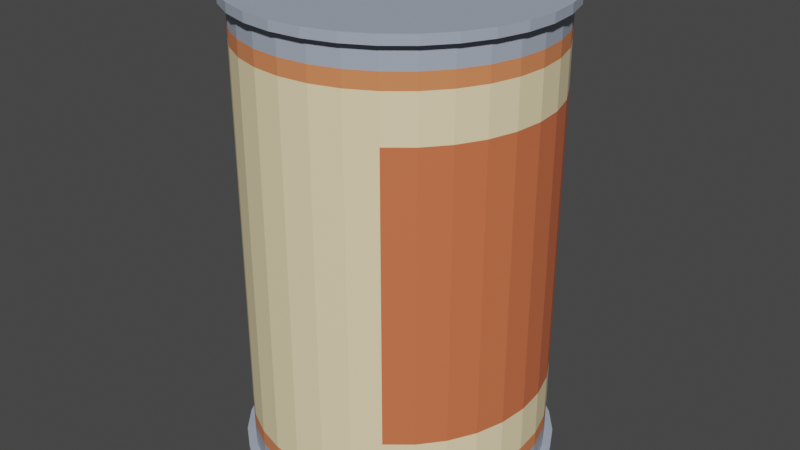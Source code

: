 # Source: Peach.blend  (saved by Blender 2.90.8; exported with 4.5.12 LTS)
import bpy
from mathutils import Matrix  # noqa: F401  (used for matrix-valued properties, if any)

bpy.ops.wm.read_factory_settings(use_empty=True)
scene = bpy.context.scene
scene.name = 'Scene'

# ---- collections
col_collection = bpy.data.collections.new('Collection'); scene.collection.children.link(col_collection)

# ---- materials (node trees are filled in below, after node groups)
mat_tint = bpy.data.materials.new('Tint')
mat_label = bpy.data.materials.new('Label')
mat_additional = bpy.data.materials.new('Additional')
mat_main = bpy.data.materials.new('Main')

# ---- material node trees
mat_tint.use_nodes = True; mat_tint.node_tree.nodes.clear()
_N = mat_tint.node_tree.nodes; _L = mat_tint.node_tree.links
n0 = _N.new('ShaderNodeBsdfPrincipled'); n0.name = 'Principled BSDF'; n0.location = (10, 300)
n0.distribution = 'GGX'
n0.subsurface_method = 'BURLEY'
n0.inputs[0].default_value = (0.3785, 0.4272, 0.5155, 1.0)
n0.inputs[3].default_value = 1.45
n0.inputs[27].default_value = (0.0, 0.0, 0.0, 1.0)
n0.inputs[28].default_value = 1.0
n1 = _N.new('ShaderNodeOutputMaterial'); n1.name = 'Material Output'; n1.location = (300, 300)
_L.new(n0.outputs[0], n1.inputs[0])
n1.is_active_output = True
mat_label.use_nodes = True; mat_label.node_tree.nodes.clear()
_N = mat_label.node_tree.nodes; _L = mat_label.node_tree.links
n0 = _N.new('ShaderNodeBsdfPrincipled'); n0.name = 'Principled BSDF'; n0.location = (10, 300)
n0.distribution = 'GGX'
n0.subsurface_method = 'BURLEY'
n0.inputs[0].default_value = (0.9726, 0.7992, 0.4842, 1.0)
n0.inputs[3].default_value = 1.45
n0.inputs[27].default_value = (0.0, 0.0, 0.0, 1.0)
n0.inputs[28].default_value = 1.0
n1 = _N.new('ShaderNodeOutputMaterial'); n1.name = 'Material Output'; n1.location = (300, 300)
_L.new(n0.outputs[0], n1.inputs[0])
n1.is_active_output = True
mat_additional.use_nodes = True; mat_additional.node_tree.nodes.clear()
_N = mat_additional.node_tree.nodes; _L = mat_additional.node_tree.links
n0 = _N.new('ShaderNodeBsdfPrincipled'); n0.name = 'Principled BSDF'; n0.location = (10, 300)
n0.distribution = 'GGX'
n0.subsurface_method = 'BURLEY'
n0.inputs[0].default_value = (0.7934, 0.2486, 0.09985, 1.0)
n0.inputs[3].default_value = 1.45
n0.inputs[27].default_value = (0.0, 0.0, 0.0, 1.0)
n0.inputs[28].default_value = 1.0
n1 = _N.new('ShaderNodeOutputMaterial'); n1.name = 'Material Output'; n1.location = (300, 300)
_L.new(n0.outputs[0], n1.inputs[0])
n1.is_active_output = True
mat_main.use_nodes = True; mat_main.node_tree.nodes.clear()
_N = mat_main.node_tree.nodes; _L = mat_main.node_tree.links
n0 = _N.new('ShaderNodeBsdfPrincipled'); n0.name = 'Principled BSDF'; n0.location = (10, 300)
n0.distribution = 'GGX'
n0.subsurface_method = 'BURLEY'
n0.inputs[0].default_value = (0.7004, 0.165, 0.06721, 1.0)
n0.inputs[3].default_value = 1.45
n0.inputs[27].default_value = (0.0, 0.0, 0.0, 1.0)
n0.inputs[28].default_value = 1.0
n1 = _N.new('ShaderNodeOutputMaterial'); n1.name = 'Material Output'; n1.location = (300, 300)
_L.new(n0.outputs[0], n1.inputs[0])
n1.is_active_output = True

# ---- world
world_world = bpy.data.worlds.new('World'); scene.world = world_world
world_world.use_nodes = True; world_world.node_tree.nodes.clear()
_N = world_world.node_tree.nodes; _L = world_world.node_tree.links
n0 = _N.new('ShaderNodeOutputWorld'); n0.name = 'World Output'; n0.location = (300, 300)
n1 = _N.new('ShaderNodeBackground'); n1.name = 'Background'; n1.location = (10, 300)
n1.inputs[0].default_value = (0.05088, 0.05088, 0.05088, 1.0)
_L.new(n1.outputs[0], n0.inputs[0])
n0.is_active_output = True
world_world.color = (0.05088, 0.05088, 0.05088)
world_world.use_sun_shadow = False
world_world.sun_shadow_jitter_overblur = 0.0

# ---- meshes
me_cylinder_001 = bpy.data.meshes.new('Cylinder.001')
me_cylinder_001.from_pydata([(0.0, 1.0, 0.001236), (0.0, 1.0, 0.05418), (0.1951, 0.9808, 0.001236), (0.1951, 0.9808, 0.05418), (0.3827, 0.9239, 0.001236), (0.3827, 0.9239, 0.05418), (0.5556, 0.8315, 0.001236), (0.5556, 0.8315, 0.05418), (0.7071, 0.7071, 0.001236), (0.7071, 0.7071, 0.05418), (0.8315, 0.5556, 0.001236), (0.8315, 0.5556, 0.05418), (0.9239, 0.3827, 0.001236), (0.9239, 0.3827, 0.05418), (0.9808, 0.1951, 0.001236), (0.9808, 0.1951, 0.05418), (1.0, 7.55e-08, 0.001236), (1.0, 7.55e-08, 0.05418), (0.9808, -0.1951, 0.001236), (0.9808, -0.1951, 0.05418), (0.9239, -0.3827, 0.001236), (0.9239, -0.3827, 0.05418), (0.8315, -0.5556, 0.001236), (0.8315, -0.5556, 0.05418), (0.7071, -0.7071, 0.001236), (0.7071, -0.7071, 0.05418), (0.5556, -0.8315, 0.001236), (0.5556, -0.8315, 0.05418), (0.3827, -0.9239, 0.001236), (0.3827, -0.9239, 0.05418), (0.1951, -0.9808, 0.001236), (0.1951, -0.9808, 0.05418), (-3.258e-07, -1.0, 0.001236), (-3.258e-07, -1.0, 0.05418), (-0.1951, -0.9808, 0.001236), (-0.1951, -0.9808, 0.05418), (-0.3827, -0.9239, 0.001236), (-0.3827, -0.9239, 0.05418), (-0.5556, -0.8315, 0.001236), (-0.5556, -0.8315, 0.05418), (-0.7071, -0.7071, 0.001236), (-0.7071, -0.7071, 0.05418), (-0.8315, -0.5556, 0.001236), (-0.8315, -0.5556, 0.05418), (-0.9239, -0.3827, 0.001236), (-0.9239, -0.3827, 0.05418), (-0.9808, -0.1951, 0.001236), (-0.9808, -0.1951, 0.05418), (-1.0, 9.656e-07, 0.001236), (-1.0, 9.656e-07, 0.05418), (-0.9808, 0.1951, 0.001236), (-0.9808, 0.1951, 0.05418), (-0.9239, 0.3827, 0.001236), (-0.9239, 0.3827, 0.05418), (-0.8315, 0.5556, 0.001236), (-0.8315, 0.5556, 0.05418), (-0.7071, 0.7071, 0.001236), (-0.7071, 0.7071, 0.05418), (-0.5556, 0.8315, 0.001236), (-0.5556, 0.8315, 0.05418), (-0.3827, 0.9239, 0.001236), (-0.3827, 0.9239, 0.05418), (-0.1951, 0.9808, 0.001236), (-0.1951, 0.9808, 0.05418), (6.232e-09, 0.9475, 0.05418), (0.1849, 0.9293, 0.05418), (0.3626, 0.8754, 0.05418), (0.5264, 0.7878, 0.05418), (0.67, 0.67, 0.05418), (0.7878, 0.5264, 0.05418), (0.8754, 0.3626, 0.05418), (0.9293, 0.1849, 0.05418), (0.9475, 8.649e-08, 0.05418), (0.9293, -0.1849, 0.05418), (0.8754, -0.3626, 0.05418), (0.7878, -0.5264, 0.05418), (0.67, -0.67, 0.05418), (0.5264, -0.7878, 0.05418), (0.3626, -0.8754, 0.05418), (0.1849, -0.9293, 0.05418), (-3.025e-07, -0.9475, 0.05418), (-0.1849, -0.9293, 0.05418), (-0.3626, -0.8754, 0.05418), (-0.5264, -0.7878, 0.05418), (-0.67, -0.67, 0.05418), (-0.7878, -0.5264, 0.05418), (-0.8754, -0.3626, 0.05418), (-0.9293, -0.1849, 0.05418), (-0.9475, 9.299e-07, 0.05418), (-0.9293, 0.1849, 0.05418), (-0.8754, 0.3626, 0.05418), (-0.7878, 0.5264, 0.05418), (-0.67, 0.67, 0.05418), (-0.5264, 0.7878, 0.05418), (-0.3626, 0.8754, 0.05418), (-0.1849, 0.9293, 0.05418), (2.763e-09, 0.9475, 2.94), (0.1849, 0.9293, 2.94), (0.3626, 0.8754, 2.94), (0.5264, 0.7878, 2.94), (0.67, 0.67, 2.94), (0.7878, 0.5264, 2.94), (0.8754, 0.3626, 2.94), (0.9293, 0.1849, 2.94), (0.9475, 8.649e-08, 2.94), (0.9293, -0.1849, 2.94), (0.8754, -0.3626, 2.94), (0.7878, -0.5264, 2.94), (0.67, -0.67, 2.94), (0.5264, -0.7878, 2.94), (0.3626, -0.8754, 2.94), (0.1849, -0.9293, 2.94), (-3.06e-07, -0.9475, 2.94), (-0.1849, -0.9293, 2.94), (-0.3626, -0.8754, 2.94), (-0.5264, -0.7878, 2.94), (-0.67, -0.67, 2.94), (-0.7878, -0.5264, 2.94), (-0.8754, -0.3626, 2.94), (-0.9293, -0.1849, 2.94), (-0.9475, 9.299e-07, 2.94), (-0.9293, 0.1849, 2.94), (-0.8754, 0.3626, 2.94), (-0.7878, 0.5264, 2.94), (-0.67, 0.67, 2.94), (-0.5264, 0.7878, 2.94), (-0.3626, 0.8754, 2.94), (-0.1849, 0.9293, 2.94), (-2.822e-09, 0.9947, 2.94), (0.194, 0.9755, 2.94), (0.3806, 0.9189, 2.94), (0.5526, 0.827, 2.94), (0.7033, 0.7033, 2.94), (0.827, 0.5526, 2.94), (0.9189, 0.3806, 2.94), (0.9755, 0.194, 2.94), (0.9947, 7.606e-08, 2.94), (0.9755, -0.194, 2.94), (0.9189, -0.3806, 2.94), (0.827, -0.5526, 2.94), (0.7033, -0.7033, 2.94), (0.5526, -0.827, 2.94), (0.3806, -0.9189, 2.94), (0.194, -0.9755, 2.94), (-3.269e-07, -0.9947, 2.94), (-0.194, -0.9755, 2.94), (-0.3806, -0.9189, 2.94), (-0.5526, -0.827, 2.94), (-0.7033, -0.7033, 2.94), (-0.827, -0.5526, 2.94), (-0.9189, -0.3806, 2.94), (-0.9755, -0.194, 2.94), (-0.9947, 9.614e-07, 2.94), (-0.9755, 0.194, 2.94), (-0.9189, 0.3806, 2.94), (-0.827, 0.5526, 2.94), (-0.7033, 0.7033, 2.94), (-0.5526, 0.827, 2.94), (-0.3806, 0.9189, 2.94), (-0.194, 0.9755, 2.94), (-3.599e-08, 0.9123, 2.998), (0.178, 0.8947, 2.998), (0.3491, 0.8428, 2.998), (0.5068, 0.7585, 2.998), (0.6451, 0.6451, 2.998), (0.7585, 0.5068, 2.998), (0.8428, 0.3491, 2.998), (0.8947, 0.178, 2.998), (0.9123, 6.341e-08, 2.998), (0.8947, -0.178, 2.998), (0.8428, -0.3491, 2.998), (0.7585, -0.5068, 2.998), (0.6451, -0.6451, 2.998), (0.5068, -0.7585, 2.998), (0.3491, -0.8428, 2.998), (0.178, -0.8947, 2.998), (-3.024e-07, -0.9123, 2.998), (-0.178, -0.8947, 2.998), (-0.3491, -0.8428, 2.998), (-0.5068, -0.7585, 2.998), (-0.6451, -0.6451, 2.998), (-0.7585, -0.5068, 2.998), (-0.8428, -0.3491, 2.998), (-0.8947, -0.178, 2.998), (-0.9123, 8.852e-07, 2.998), (-0.8947, 0.178, 2.998), (-0.8428, 0.3491, 2.998), (-0.7585, 0.5068, 2.998), (-0.6451, 0.6451, 2.998), (-0.5068, 0.7585, 2.998), (-0.3491, 0.8428, 2.998), (-0.178, 0.8947, 2.998), (0.5264, 0.7878, 0.1979), (0.5264, 0.7878, 0.2989), (0.5264, 0.7878, 2.408), (0.5264, 0.7878, 2.799), (0.67, 0.67, 2.799), (0.67, 0.67, 2.408), (0.67, 0.67, 0.2989), (0.67, 0.67, 0.1979), (-0.3626, 0.8754, 0.1979), (-0.3626, 0.8754, 0.2989), (-0.3626, 0.8754, 2.408), (-0.3626, 0.8754, 2.799), (-0.1849, 0.9293, 2.799), (-0.1849, 0.9293, 2.408), (-0.1849, 0.9293, 0.2989), (-0.1849, 0.9293, 0.1979), (-0.1849, -0.9293, 0.1979), (-0.1849, -0.9293, 0.2989), (-0.1849, -0.9293, 2.408), (-0.1849, -0.9293, 2.799), (-0.3626, -0.8754, 2.799), (-0.3626, -0.8754, 2.408), (-0.3626, -0.8754, 0.2989), (-0.3626, -0.8754, 0.1979), (0.7878, 0.5264, 2.799), (0.7878, 0.5264, 2.408), (0.7878, 0.5264, 0.2989), (0.7878, 0.5264, 0.1979), (3.457e-09, 0.9475, 2.799), (4.151e-09, 0.9475, 2.408), (4.844e-09, 0.9475, 0.2989), (5.538e-09, 0.9475, 0.1979), (-0.5264, -0.7878, 2.799), (-0.5264, -0.7878, 2.408), (-0.5264, -0.7878, 0.2989), (-0.5264, -0.7878, 0.1979), (0.8754, 0.3626, 2.799), (0.8754, 0.3626, 2.408), (0.8754, 0.3626, 0.2989), (0.8754, 0.3626, 0.1979), (-0.67, -0.67, 2.799), (-0.67, -0.67, 2.408), (-0.67, -0.67, 0.2989), (-0.67, -0.67, 0.1979), (0.9293, 0.1849, 2.799), (0.9293, 0.1849, 2.408), (0.9293, 0.1849, 0.2989), (0.9293, 0.1849, 0.1979), (-0.7878, -0.5264, 2.799), (-0.7878, -0.5264, 2.408), (-0.7878, -0.5264, 0.2989), (-0.7878, -0.5264, 0.1979), (0.9475, 8.649e-08, 2.799), (0.9475, 8.649e-08, 2.408), (0.9475, 8.649e-08, 0.2989), (0.9475, 8.649e-08, 0.1979), (-0.8754, -0.3626, 2.799), (-0.8754, -0.3626, 2.408), (-0.8754, -0.3626, 0.2989), (-0.8754, -0.3626, 0.1979), (0.9293, -0.1849, 2.799), (0.9293, -0.1849, 2.408), (0.9293, -0.1849, 0.2989), (0.9293, -0.1849, 0.1979), (-0.9293, -0.1849, 2.799), (-0.9293, -0.1849, 2.408), (-0.9293, -0.1849, 0.2989), (-0.9293, -0.1849, 0.1979), (0.8754, -0.3626, 2.799), (0.8754, -0.3626, 2.408), (0.8754, -0.3626, 0.2989), (0.8754, -0.3626, 0.1979), (-0.9475, 9.299e-07, 2.799), (-0.9475, 9.299e-07, 2.408), (-0.9475, 9.299e-07, 0.2989), (-0.9475, 9.299e-07, 0.1979), (0.7878, -0.5264, 2.799), (0.7878, -0.5264, 2.408), (0.7878, -0.5264, 0.2989), (0.7878, -0.5264, 0.1979), (-0.9293, 0.1849, 2.799), (-0.9293, 0.1849, 2.408), (-0.9293, 0.1849, 0.2989), (-0.9293, 0.1849, 0.1979), (0.67, -0.67, 2.799), (0.67, -0.67, 2.408), (0.67, -0.67, 0.2989), (0.67, -0.67, 0.1979), (-0.8754, 0.3626, 2.799), (-0.8754, 0.3626, 2.408), (-0.8754, 0.3626, 0.2989), (-0.8754, 0.3626, 0.1979), (0.5264, -0.7878, 2.799), (0.5264, -0.7878, 2.408), (0.5264, -0.7878, 0.2989), (0.5264, -0.7878, 0.1979), (-0.7878, 0.5264, 2.799), (-0.7878, 0.5264, 2.408), (-0.7878, 0.5264, 0.2989), (-0.7878, 0.5264, 0.1979), (0.3626, -0.8754, 2.799), (0.3626, -0.8754, 2.408), (0.3626, -0.8754, 0.2989), (0.3626, -0.8754, 0.1979), (0.1849, 0.9293, 2.799), (0.1849, 0.9293, 2.408), (0.1849, 0.9293, 0.2989), (0.1849, 0.9293, 0.1979), (-0.67, 0.67, 2.799), (-0.67, 0.67, 2.408), (-0.67, 0.67, 0.2989), (-0.67, 0.67, 0.1979), (0.1849, -0.9293, 2.799), (0.1849, -0.9293, 2.408), (0.1849, -0.9293, 0.2989), (0.1849, -0.9293, 0.1979), (0.3626, 0.8754, 2.799), (0.3626, 0.8754, 2.408), (0.3626, 0.8754, 0.2989), (0.3626, 0.8754, 0.1979), (-0.5264, 0.7878, 2.799), (-0.5264, 0.7878, 2.408), (-0.5264, 0.7878, 0.2989), (-0.5264, 0.7878, 0.1979), (-3.053e-07, -0.9475, 2.799), (-3.046e-07, -0.9475, 2.408), (-3.039e-07, -0.9475, 0.2989), (-3.032e-07, -0.9475, 0.1979), (0.5264, 0.7878, 2.7), (0.67, 0.67, 2.7), (-0.3626, 0.8754, 2.7), (-0.1849, 0.9293, 2.7), (-0.1849, -0.9293, 2.7), (-0.3626, -0.8754, 2.7), (0.7878, 0.5264, 2.7), (3.804e-09, 0.9475, 2.7), (-0.5264, -0.7878, 2.7), (0.8754, 0.3626, 2.7), (-0.67, -0.67, 2.7), (0.9293, 0.1849, 2.7), (-0.7878, -0.5264, 2.7), (0.9475, 8.649e-08, 2.7), (-0.8754, -0.3626, 2.7), (0.9293, -0.1849, 2.7), (-0.9293, -0.1849, 2.7), (0.8754, -0.3626, 2.7), (-0.9475, 9.299e-07, 2.7), (0.7878, -0.5264, 2.7), (-0.9293, 0.1849, 2.7), (0.67, -0.67, 2.7), (-0.8754, 0.3626, 2.7), (0.5264, -0.7878, 2.7), (-0.7878, 0.5264, 2.7), (0.3626, -0.8754, 2.7), (0.1849, 0.9293, 2.7), (-0.67, 0.67, 2.7), (0.1849, -0.9293, 2.7), (0.3626, 0.8754, 2.7), (-0.5264, 0.7878, 2.7), (-3.049e-07, -0.9475, 2.7), (0.5264, 0.7878, 0.5907), (0.67, 0.67, 0.5907), (-0.3626, 0.8754, 0.5907), (-0.1849, 0.9293, 0.5907), (-0.1849, -0.9293, 0.5907), (-0.3626, -0.8754, 0.5907), (0.7878, 0.5264, 0.5907), (4.755e-09, 0.9475, 0.5907), (-0.5264, -0.7878, 0.5907), (0.8754, 0.3626, 0.5907), (-0.67, -0.67, 0.5907), (0.9293, 0.1849, 0.5907), (-0.7878, -0.5264, 0.5907), (0.9475, 8.649e-08, 0.5907), (-0.8754, -0.3626, 0.5907), (0.9293, -0.1849, 0.5907), (-0.9293, -0.1849, 0.5907), (0.8754, -0.3626, 0.5907), (-0.9475, 9.299e-07, 0.5907), (0.7878, -0.5264, 0.5907), (-0.9293, 0.1849, 0.5907), (0.67, -0.67, 0.5907), (-0.8754, 0.3626, 0.5907), (0.5264, -0.7878, 0.5907), (-0.7878, 0.5264, 0.5907), (0.3626, -0.8754, 0.5907), (0.1849, 0.9293, 0.5907), (-0.67, 0.67, 0.5907), (0.1849, -0.9293, 0.5907), (0.3626, 0.8754, 0.5907), (-0.5264, 0.7878, 0.5907), (-3.04e-07, -0.9475, 0.5907), (0.194, 0.9755, 2.998), (-3.908e-09, 0.9947, 2.998), (0.3806, 0.9189, 2.998), (0.5526, 0.827, 2.998), (0.7033, 0.7033, 2.998), (0.827, 0.5526, 2.998), (0.9189, 0.3806, 2.998), (0.9755, 0.194, 2.998), (0.9947, 7.606e-08, 2.998), (0.9755, -0.194, 2.998), (0.9189, -0.3806, 2.998), (0.827, -0.5526, 2.998), (0.7033, -0.7033, 2.998), (0.5526, -0.827, 2.998), (0.3806, -0.9189, 2.998), (0.194, -0.9755, 2.998), (-3.28e-07, -0.9947, 2.998), (-0.194, -0.9755, 2.998), (-0.3806, -0.9189, 2.998), (-0.5526, -0.827, 2.998), (-0.7033, -0.7033, 2.998), (-0.827, -0.5526, 2.998), (-0.9189, -0.3806, 2.998), (-0.9755, -0.194, 2.998), (-0.9947, 9.614e-07, 2.998), (-0.9755, 0.194, 2.998), (-0.9189, 0.3806, 2.998), (-0.827, 0.5526, 2.998), (-0.7033, 0.7033, 2.998), (-0.5526, 0.827, 2.998), (-0.3806, 0.9189, 2.998), (-0.194, 0.9755, 2.998), (0.178, 0.8947, 2.956), (-3.308e-08, 0.9123, 2.956), (0.3491, 0.8428, 2.956), (0.5068, 0.7585, 2.956), (0.6451, 0.6451, 2.956), (0.7585, 0.5068, 2.956), (0.8428, 0.3491, 2.956), (0.8947, 0.178, 2.956), (0.9123, 6.341e-08, 2.956), (0.8947, -0.178, 2.956), (0.8428, -0.3491, 2.956), (0.7585, -0.5068, 2.956), (0.6451, -0.6451, 2.956), (0.5068, -0.7585, 2.956), (0.3491, -0.8428, 2.956), (0.178, -0.8947, 2.956), (-2.995e-07, -0.9123, 2.956), (-0.178, -0.8947, 2.956), (-0.3491, -0.8428, 2.956), (-0.5068, -0.7585, 2.956), (-0.6451, -0.6451, 2.956), (-0.7585, -0.5068, 2.956), (-0.8428, -0.3491, 2.956), (-0.8947, -0.178, 2.956), (-0.9123, 8.852e-07, 2.956), (-0.8947, 0.178, 2.956), (-0.8428, 0.3491, 2.956), (-0.7585, 0.5068, 2.956), (-0.6451, 0.6451, 2.956), (-0.5068, 0.7585, 2.956), (-0.3491, 0.8428, 2.956), (-0.178, 0.8947, 2.956)], [], [(0, 1, 3, 2), (2, 3, 5, 4), (4, 5, 7, 6), (6, 7, 9, 8), (8, 9, 11, 10), (10, 11, 13, 12), (12, 13, 15, 14), (14, 15, 17, 16), (16, 17, 19, 18), (18, 19, 21, 20), (20, 21, 23, 22), (22, 23, 25, 24), (24, 25, 27, 26), (26, 27, 29, 28), (28, 29, 31, 30), (30, 31, 33, 32), (32, 33, 35, 34), (34, 35, 37, 36), (36, 37, 39, 38), (38, 39, 41, 40), (40, 41, 43, 42), (42, 43, 45, 44), (44, 45, 47, 46), (46, 47, 49, 48), (48, 49, 51, 50), (50, 51, 53, 52), (52, 53, 55, 54), (54, 55, 57, 56), (56, 57, 59, 58), (58, 59, 61, 60), (23, 21, 74, 75), (60, 61, 63, 62), (62, 63, 1, 0), (0, 2, 4, 6, 8, 10, 12, 14, 16, 18, 20, 22, 24, 26, 28, 30, 32, 34, 36, 38, 40, 42, 44, 46, 48, 50, 52, 54, 56, 58, 60, 62), (196, 195, 99, 100), (41, 39, 83, 84), (59, 57, 92, 93), (15, 13, 70, 71), (33, 31, 79, 80), (51, 49, 88, 89), (7, 5, 66, 67), (25, 23, 75, 76), (43, 41, 84, 85), (61, 59, 93, 94), (17, 15, 71, 72), (35, 33, 80, 81), (53, 51, 89, 90), (9, 7, 67, 68), (27, 25, 76, 77), (45, 43, 85, 86), (63, 61, 94, 95), (19, 17, 72, 73), (37, 35, 81, 82), (55, 53, 90, 91), (11, 9, 68, 69), (29, 27, 77, 78), (47, 45, 86, 87), (3, 1, 64, 65), (1, 63, 95, 64), (21, 19, 73, 74), (39, 37, 82, 83), (57, 55, 91, 92), (13, 11, 69, 70), (31, 29, 78, 79), (49, 47, 87, 88), (5, 3, 65, 66), (103, 102, 134, 135), (204, 203, 126, 127), (212, 211, 113, 114), (216, 196, 100, 101), (220, 204, 127, 96), (224, 212, 114, 115), (228, 216, 101, 102), (232, 224, 115, 116), (236, 228, 102, 103), (240, 232, 116, 117), (244, 236, 103, 104), (248, 240, 117, 118), (252, 244, 104, 105), (256, 248, 118, 119), (260, 252, 105, 106), (264, 256, 119, 120), (268, 260, 106, 107), (272, 264, 120, 121), (276, 268, 107, 108), (280, 272, 121, 122), (284, 276, 108, 109), (288, 280, 122, 123), (292, 284, 109, 110), (296, 220, 96, 97), (300, 288, 123, 124), (304, 292, 110, 111), (308, 296, 97, 98), (312, 300, 124, 125), (316, 304, 111, 112), (195, 308, 98, 99), (203, 312, 125, 126), (211, 316, 112, 113), (138, 137, 393, 394), (117, 116, 148, 149), (104, 103, 135, 136), (118, 117, 149, 150), (105, 104, 136, 137), (119, 118, 150, 151), (106, 105, 137, 138), (120, 119, 151, 152), (107, 106, 138, 139), (121, 120, 152, 153), (108, 107, 139, 140), (122, 121, 153, 154), (109, 108, 140, 141), (123, 122, 154, 155), (110, 109, 141, 142), (97, 96, 128, 129), (124, 123, 155, 156), (111, 110, 142, 143), (98, 97, 129, 130), (125, 124, 156, 157), (112, 111, 143, 144), (99, 98, 130, 131), (126, 125, 157, 158), (113, 112, 144, 145), (100, 99, 131, 132), (127, 126, 158, 159), (114, 113, 145, 146), (101, 100, 132, 133), (96, 127, 159, 128), (115, 114, 146, 147), (102, 101, 133, 134), (116, 115, 147, 148), (185, 184, 440, 441), (152, 151, 407, 408), (139, 138, 394, 395), (153, 152, 408, 409), (140, 139, 395, 396), (154, 153, 409, 410), (141, 140, 396, 397), (155, 154, 410, 411), (142, 141, 397, 398), (129, 128, 385, 384), (156, 155, 411, 412), (143, 142, 398, 399), (130, 129, 384, 386), (157, 156, 412, 413), (144, 143, 399, 400), (131, 130, 386, 387), (158, 157, 413, 414), (145, 144, 400, 401), (132, 131, 387, 388), (159, 158, 414, 415), (146, 145, 401, 402), (133, 132, 388, 389), (128, 159, 415, 385), (147, 146, 402, 403), (134, 133, 389, 390), (148, 147, 403, 404), (135, 134, 390, 391), (149, 148, 404, 405), (136, 135, 391, 392), (150, 149, 405, 406), (137, 136, 392, 393), (151, 150, 406, 407), (81, 80, 319, 208), (208, 319, 318, 209), (356, 383, 317, 210), (324, 351, 316, 211), (94, 93, 315, 200), (200, 315, 314, 201), (354, 382, 313, 202), (322, 350, 312, 203), (67, 66, 311, 192), (192, 311, 310, 193), (352, 381, 309, 194), (320, 349, 308, 195), (80, 79, 307, 319), (319, 307, 306, 318), (383, 380, 305, 317), (351, 348, 304, 316), (93, 92, 303, 315), (315, 303, 302, 314), (382, 379, 301, 313), (350, 347, 300, 312), (66, 65, 299, 311), (311, 299, 298, 310), (381, 378, 297, 309), (349, 346, 296, 308), (79, 78, 295, 307), (307, 295, 294, 306), (380, 377, 293, 305), (348, 345, 292, 304), (92, 91, 291, 303), (303, 291, 290, 302), (379, 376, 289, 301), (347, 344, 288, 300), (65, 64, 223, 299), (299, 223, 222, 298), (378, 359, 221, 297), (346, 327, 220, 296), (78, 77, 287, 295), (295, 287, 286, 294), (377, 375, 285, 293), (345, 343, 284, 292), (91, 90, 283, 291), (291, 283, 282, 290), (376, 374, 281, 289), (344, 342, 280, 288), (77, 76, 279, 287), (287, 279, 278, 286), (375, 373, 277, 285), (343, 341, 276, 284), (90, 89, 275, 283), (283, 275, 274, 282), (374, 372, 273, 281), (342, 340, 272, 280), (76, 75, 271, 279), (279, 271, 270, 278), (373, 371, 269, 277), (341, 339, 268, 276), (89, 88, 267, 275), (275, 267, 266, 274), (372, 370, 265, 273), (340, 338, 264, 272), (75, 74, 263, 271), (271, 263, 262, 270), (371, 369, 261, 269), (339, 337, 260, 268), (88, 87, 259, 267), (267, 259, 258, 266), (370, 368, 257, 265), (338, 336, 256, 264), (74, 73, 255, 263), (263, 255, 254, 262), (369, 367, 253, 261), (337, 335, 252, 260), (87, 86, 251, 259), (259, 251, 250, 258), (368, 366, 249, 257), (336, 334, 248, 256), (73, 72, 247, 255), (255, 247, 246, 254), (367, 365, 245, 253), (335, 333, 244, 252), (86, 85, 243, 251), (251, 243, 242, 250), (366, 364, 241, 249), (334, 332, 240, 248), (72, 71, 239, 247), (247, 239, 238, 246), (365, 363, 237, 245), (333, 331, 236, 244), (85, 84, 235, 243), (243, 235, 234, 242), (364, 362, 233, 241), (332, 330, 232, 240), (71, 70, 231, 239), (239, 231, 230, 238), (363, 361, 229, 237), (331, 329, 228, 236), (84, 83, 227, 235), (235, 227, 226, 234), (362, 360, 225, 233), (330, 328, 224, 232), (70, 69, 219, 231), (231, 219, 218, 230), (361, 358, 217, 229), (329, 326, 216, 228), (83, 82, 215, 227), (227, 215, 214, 226), (360, 357, 213, 225), (328, 325, 212, 224), (64, 95, 207, 223), (223, 207, 206, 222), (359, 355, 205, 221), (327, 323, 204, 220), (69, 68, 199, 219), (219, 199, 198, 218), (358, 353, 197, 217), (326, 321, 196, 216), (82, 81, 208, 215), (215, 208, 209, 214), (357, 356, 210, 213), (325, 324, 211, 212), (95, 94, 200, 207), (207, 200, 201, 206), (355, 354, 202, 205), (323, 322, 203, 204), (68, 67, 192, 199), (199, 192, 193, 198), (353, 352, 194, 197), (321, 320, 195, 196), (197, 194, 320, 321), (205, 202, 322, 323), (213, 210, 324, 325), (217, 197, 321, 326), (221, 205, 323, 327), (225, 213, 325, 328), (229, 217, 326, 329), (233, 225, 328, 330), (237, 229, 329, 331), (241, 233, 330, 332), (245, 237, 331, 333), (249, 241, 332, 334), (253, 245, 333, 335), (257, 249, 334, 336), (261, 253, 335, 337), (265, 257, 336, 338), (269, 261, 337, 339), (273, 265, 338, 340), (277, 269, 339, 341), (281, 273, 340, 342), (285, 277, 341, 343), (289, 281, 342, 344), (293, 285, 343, 345), (297, 221, 327, 346), (301, 289, 344, 347), (305, 293, 345, 348), (309, 297, 346, 349), (313, 301, 347, 350), (317, 305, 348, 351), (194, 309, 349, 320), (202, 313, 350, 322), (210, 317, 351, 324), (198, 193, 352, 353), (206, 201, 354, 355), (214, 209, 356, 357), (218, 198, 353, 358), (222, 206, 355, 359), (226, 214, 357, 360), (230, 218, 358, 361), (234, 226, 360, 362), (238, 230, 361, 363), (242, 234, 362, 364), (246, 238, 363, 365), (250, 242, 364, 366), (254, 246, 365, 367), (258, 250, 366, 368), (262, 254, 367, 369), (266, 258, 368, 370), (270, 262, 369, 371), (274, 266, 370, 372), (278, 270, 371, 373), (282, 274, 372, 374), (286, 278, 373, 375), (290, 282, 374, 376), (294, 286, 375, 377), (298, 222, 359, 378), (302, 290, 376, 379), (306, 294, 377, 380), (310, 298, 378, 381), (314, 302, 379, 382), (318, 306, 380, 383), (193, 310, 381, 352), (201, 314, 382, 354), (209, 318, 383, 356), (160, 161, 384, 385), (161, 162, 386, 384), (162, 163, 387, 386), (163, 164, 388, 387), (164, 165, 389, 388), (165, 166, 390, 389), (166, 167, 391, 390), (167, 168, 392, 391), (168, 169, 393, 392), (169, 170, 394, 393), (170, 171, 395, 394), (171, 172, 396, 395), (172, 173, 397, 396), (173, 174, 398, 397), (174, 175, 399, 398), (175, 176, 400, 399), (176, 177, 401, 400), (177, 178, 402, 401), (178, 179, 403, 402), (179, 180, 404, 403), (180, 181, 405, 404), (181, 182, 406, 405), (182, 183, 407, 406), (183, 184, 408, 407), (184, 185, 409, 408), (185, 186, 410, 409), (186, 187, 411, 410), (187, 188, 412, 411), (188, 189, 413, 412), (189, 190, 414, 413), (190, 191, 415, 414), (191, 160, 385, 415), (416, 417, 447, 446, 445, 444, 443, 442, 441, 440, 439, 438, 437, 436, 435, 434, 433, 432, 431, 430, 429, 428, 427, 426, 425, 424, 423, 422, 421, 420, 419, 418), (172, 171, 427, 428), (186, 185, 441, 442), (173, 172, 428, 429), (187, 186, 442, 443), (174, 173, 429, 430), (161, 160, 417, 416), (188, 187, 443, 444), (175, 174, 430, 431), (162, 161, 416, 418), (189, 188, 444, 445), (176, 175, 431, 432), (163, 162, 418, 419), (190, 189, 445, 446), (177, 176, 432, 433), (164, 163, 419, 420), (191, 190, 446, 447), (178, 177, 433, 434), (165, 164, 420, 421), (160, 191, 447, 417), (179, 178, 434, 435), (166, 165, 421, 422), (180, 179, 435, 436), (167, 166, 422, 423), (181, 180, 436, 437), (168, 167, 423, 424), (182, 181, 437, 438), (169, 168, 424, 425), (183, 182, 438, 439), (170, 169, 425, 426), (184, 183, 439, 440), (171, 170, 426, 427)])
me_cylinder_001.polygons.foreach_set('material_index', [0, 0, 0, 0, 0, 0, 0, 0, 0, 0, 0, 0, 0, 0, 0, 0, 0, 0, 0, 0, 0, 0, 0, 0, 0, 0, 0, 0, 0, 0, 0, 0, 0, 0, 0, 0, 0, 0, 0, 0, 0, 0, 0, 0, 0, 0, 0, 0, 0, 0, 0, 0, 0, 0, 0, 0, 0, 0, 0, 0, 0, 0, 0, 0, 0, 0, 0, 0, 0, 0, 0, 0, 0, 0, 0, 0, 0, 0, 0, 0, 0, 0, 0, 0, 0, 0, 0, 0, 0, 0, 0, 0, 0, 0, 0, 0, 0, 0, 0, 0, 0, 0, 0, 0, 0, 0, 0, 0, 0, 0, 0, 0, 0, 0, 0, 0, 0, 0, 0, 0, 0, 0, 0, 0, 0, 0, 0, 0, 0, 0, 0, 0, 0, 0, 0, 0, 0, 0, 0, 0, 0, 0, 0, 0, 0, 0, 0, 0, 0, 0, 0, 0, 0, 0, 0, 0, 0, 0, 0, 0, 0, 0, 0, 2, 1, 2, 0, 2, 1, 2, 0, 2, 1, 2, 0, 2, 1, 2, 0, 2, 3, 2, 0, 2, 1, 2, 0, 2, 1, 2, 0, 2, 3, 2, 0, 2, 1, 2, 0, 2, 1, 2, 0, 2, 3, 2, 0, 2, 1, 2, 0, 2, 3, 2, 0, 2, 1, 2, 0, 2, 3, 2, 0, 2, 1, 2, 0, 2, 3, 2, 0, 2, 1, 2, 0, 2, 3, 2, 0, 2, 1, 2, 0, 2, 3, 2, 0, 2, 1, 2, 0, 2, 3, 2, 0, 2, 1, 2, 0, 2, 3, 2, 0, 2, 1, 2, 0, 2, 1, 2, 0, 2, 1, 2, 0, 2, 1, 2, 0, 2, 1, 2, 0, 2, 1, 2, 0, 2, 1, 2, 1, 1, 1, 1, 1, 1, 1, 1, 1, 1, 1, 1, 1, 1, 1, 1, 1, 1, 1, 1, 1, 1, 1, 1, 1, 1, 1, 1, 1, 1, 1, 1, 1, 1, 1, 1, 1, 1, 1, 1, 1, 1, 1, 1, 1, 1, 1, 1, 1, 1, 1, 1, 1, 1, 1, 1, 1, 1, 1, 1, 1, 1, 1, 1, 0, 0, 0, 0, 0, 0, 0, 0, 0, 0, 0, 0, 0, 0, 0, 0, 0, 0, 0, 0, 0, 0, 0, 0, 0, 0, 0, 0, 0, 0, 0, 0, 0, 0, 0, 0, 0, 0, 0, 0, 0, 0, 0, 0, 0, 0, 0, 0, 0, 0, 0, 0, 0, 0, 0, 0, 0, 0, 0, 0, 0, 0, 0, 0])
_uv = me_cylinder_001.uv_layers.new(name='UVMap')
_uv.uv.foreach_set('vector', [1.0, 0.5, 1.0, 1.0, 0.9688, 1.0, 0.9688, 0.5, 0.9688, 0.5, 0.9688, 1.0, 0.9375, 1.0, 0.9375, 0.5, 0.9375, 0.5, 0.9375, 1.0, 0.9062, 1.0, 0.9062, 0.5, 0.9062, 0.5, 0.9062, 1.0, 0.875, 1.0, 0.875, 0.5, 0.875, 0.5, 0.875, 1.0, 0.8438, 1.0, 0.8438, 0.5, 0.8438, 0.5, 0.8438, 1.0, 0.8125, 1.0, 0.8125, 0.5, 0.8125, 0.5, 0.8125, 1.0, 0.7812, 1.0, 0.7812, 0.5, 0.7812, 0.5, 0.7812, 1.0, 0.75, 1.0, 0.75, 0.5, 0.75, 0.5, 0.75, 1.0, 0.7188, 1.0, 0.7188, 0.5, 0.7188, 0.5, 0.7188, 1.0, 0.6875, 1.0, 0.6875, 0.5, 0.6875, 0.5, 0.6875, 1.0, 0.6562, 1.0, 0.6562, 0.5, 0.6562, 0.5, 0.6562, 1.0, 0.625, 1.0, 0.625, 0.5, 0.625, 0.5, 0.625, 1.0, 0.5938, 1.0, 0.5938, 0.5, 0.5938, 0.5, 0.5938, 1.0, 0.5625, 1.0, 0.5625, 0.5, 0.5625, 0.5, 0.5625, 1.0, 0.5312, 1.0, 0.5312, 0.5, 0.5312, 0.5, 0.5312, 1.0, 0.5, 1.0, 0.5, 0.5, 0.5, 0.5, 0.5, 1.0, 0.4688, 1.0, 0.4688, 0.5, 0.4688, 0.5, 0.4688, 1.0, 0.4375, 1.0, 0.4375, 0.5, 0.4375, 0.5, 0.4375, 1.0, 0.4062, 1.0, 0.4062, 0.5, 0.4062, 0.5, 0.4062, 1.0, 0.375, 1.0, 0.375, 0.5, 0.375, 0.5, 0.375, 1.0, 0.3438, 1.0, 0.3438, 0.5, 0.3438, 0.5, 0.3438, 1.0, 0.3125, 1.0, 0.3125, 0.5, 0.3125, 0.5, 0.3125, 1.0, 0.2812, 1.0, 0.2812, 0.5, 0.2812, 0.5, 0.2812, 1.0, 0.25, 1.0, 0.25, 0.5, 0.25, 0.5, 0.25, 1.0, 0.2188, 1.0, 0.2188, 0.5, 0.2188, 0.5, 0.2188, 1.0, 0.1875, 1.0, 0.1875, 0.5, 0.1875, 0.5, 0.1875, 1.0, 0.1562, 1.0, 0.1562, 0.5, 0.1562, 0.5, 0.1562, 1.0, 0.125, 1.0, 0.125, 0.5, 0.125, 0.5, 0.125, 1.0, 0.09375, 1.0, 0.09375, 0.5, 0.09375, 0.5, 0.09375, 1.0, 0.0625, 1.0, 0.0625, 0.5, 0.6562, 1.0, 0.6875, 1.0, 0.6875, 1.0, 0.6562, 1.0, 0.0625, 0.5, 0.0625, 1.0, 0.03125, 1.0, 0.03125, 0.5, 0.03125, 0.5, 0.03125, 1.0, 0.0, 1.0, 0.0, 0.5, 0.75, 0.49, 0.7968, 0.4854, 0.8418, 0.4717, 0.8833, 0.4496, 0.9197, 0.4197, 0.9496, 0.3833, 0.9717, 0.3418, 0.9854, 0.2968, 0.99, 0.25, 0.9854, 0.2032, 0.9717, 0.1582, 0.9496, 0.1167, 0.9197, 0.08029, 0.8833, 0.05045, 0.8418, 0.02827, 0.7968, 0.01461, 0.75, 0.01, 0.7032, 0.01461, 0.6582, 0.02827, 0.6167, 0.05045, 0.5803, 0.08029, 0.5504, 0.1167, 0.5283, 0.1582, 0.5146, 0.2032, 0.51, 0.25, 0.5146, 0.2968, 0.5283, 0.3418, 0.5504, 0.3833, 0.5803, 0.4197, 0.6167, 0.4496, 0.6582, 0.4717, 0.7032, 0.4854, 0.875, 1.0, 0.9062, 1.0, 0.9062, 1.0, 0.875, 1.0, 0.375, 1.0, 0.4062, 1.0, 0.4062, 1.0, 0.375, 1.0, 0.09375, 1.0, 0.125, 1.0, 0.125, 1.0, 0.09375, 1.0, 0.7812, 1.0, 0.8125, 1.0, 0.8125, 1.0, 0.7812, 1.0, 0.5, 1.0, 0.5312, 1.0, 0.5312, 1.0, 0.5, 1.0, 0.2188, 1.0, 0.25, 1.0, 0.25, 1.0, 0.2188, 1.0, 0.9062, 1.0, 0.9375, 1.0, 0.9375, 1.0, 0.9062, 1.0, 0.625, 1.0, 0.6562, 1.0, 0.6562, 1.0, 0.625, 1.0, 0.3438, 1.0, 0.375, 1.0, 0.375, 1.0, 0.3438, 1.0, 0.0625, 1.0, 0.09375, 1.0, 0.09375, 1.0, 0.0625, 1.0, 0.75, 1.0, 0.7812, 1.0, 0.7812, 1.0, 0.75, 1.0, 0.4688, 1.0, 0.5, 1.0, 0.5, 1.0, 0.4688, 1.0, 0.1875, 1.0, 0.2188, 1.0, 0.2188, 1.0, 0.1875, 1.0, 0.875, 1.0, 0.9062, 1.0, 0.9062, 1.0, 0.875, 1.0, 0.5938, 1.0, 0.625, 1.0, 0.625, 1.0, 0.5938, 1.0, 0.3125, 1.0, 0.3438, 1.0, 0.3438, 1.0, 0.3125, 1.0, 0.03125, 1.0, 0.0625, 1.0, 0.0625, 1.0, 0.03125, 1.0, 0.7188, 1.0, 0.75, 1.0, 0.75, 1.0, 0.7188, 1.0, 0.4375, 1.0, 0.4688, 1.0, 0.4688, 1.0, 0.4375, 1.0, 0.1562, 1.0, 0.1875, 1.0, 0.1875, 1.0, 0.1562, 1.0, 0.8438, 1.0, 0.875, 1.0, 0.875, 1.0, 0.8438, 1.0, 0.5625, 1.0, 0.5938, 1.0, 0.5938, 1.0, 0.5625, 1.0, 0.2812, 1.0, 0.3125, 1.0, 0.3125, 1.0, 0.2812, 1.0, 0.9688, 1.0, 1.0, 1.0, 1.0, 1.0, 0.9688, 1.0, 0.0, 1.0, 0.03125, 1.0, 0.03125, 1.0, 0.0, 1.0, 0.6875, 1.0, 0.7188, 1.0, 0.7188, 1.0, 0.6875, 1.0, 0.4062, 1.0, 0.4375, 1.0, 0.4375, 1.0, 0.4062, 1.0, 0.125, 1.0, 0.1562, 1.0, 0.1562, 1.0, 0.125, 1.0, 0.8125, 1.0, 0.8438, 1.0, 0.8438, 1.0, 0.8125, 1.0, 0.5312, 1.0, 0.5625, 1.0, 0.5625, 1.0, 0.5312, 1.0, 0.25, 1.0, 0.2812, 1.0, 0.2812, 1.0, 0.25, 1.0, 0.9375, 1.0, 0.9688, 1.0, 0.9688, 1.0, 0.9375, 1.0, 0.7812, 1.0, 0.8125, 1.0, 0.8125, 1.0, 0.7812, 1.0, 0.03125, 1.0, 0.0625, 1.0, 0.0625, 1.0, 0.03125, 1.0, 0.4375, 1.0, 0.4688, 1.0, 0.4688, 1.0, 0.4375, 1.0, 0.8438, 1.0, 0.875, 1.0, 0.875, 1.0, 0.8438, 1.0, 0.0, 1.0, 0.03125, 1.0, 0.03125, 1.0, 0.0, 1.0, 0.4063, 1.0, 0.4375, 1.0, 0.4375, 1.0, 0.4062, 1.0, 0.8125, 1.0, 0.8438, 1.0, 0.8438, 1.0, 0.8125, 1.0, 0.375, 1.0, 0.4063, 1.0, 0.4062, 1.0, 0.375, 1.0, 0.7812, 1.0, 0.8125, 1.0, 0.8125, 1.0, 0.7812, 1.0, 0.3438, 1.0, 0.375, 1.0, 0.375, 1.0, 0.3438, 1.0, 0.75, 1.0, 0.7812, 1.0, 0.7812, 1.0, 0.75, 1.0, 0.3125, 1.0, 0.3438, 1.0, 0.3438, 1.0, 0.3125, 1.0, 0.7188, 1.0, 0.75, 1.0, 0.75, 1.0, 0.7188, 1.0, 0.2812, 1.0, 0.3125, 1.0, 0.3125, 1.0, 0.2812, 1.0, 0.6875, 1.0, 0.7188, 1.0, 0.7188, 1.0, 0.6875, 1.0, 0.25, 1.0, 0.2812, 1.0, 0.2812, 1.0, 0.25, 1.0, 0.6563, 1.0, 0.6875, 1.0, 0.6875, 1.0, 0.6562, 1.0, 0.2188, 1.0, 0.25, 1.0, 0.25, 1.0, 0.2188, 1.0, 0.625, 1.0, 0.6563, 1.0, 0.6562, 1.0, 0.625, 1.0, 0.1875, 1.0, 0.2188, 1.0, 0.2188, 1.0, 0.1875, 1.0, 0.5938, 1.0, 0.625, 1.0, 0.625, 1.0, 0.5938, 1.0, 0.1562, 1.0, 0.1875, 1.0, 0.1875, 1.0, 0.1562, 1.0, 0.5625, 1.0, 0.5938, 1.0, 0.5938, 1.0, 0.5625, 1.0, 0.9688, 1.0, 1.0, 1.0, 1.0, 1.0, 0.9688, 1.0, 0.125, 1.0, 0.1562, 1.0, 0.1562, 1.0, 0.125, 1.0, 0.5312, 1.0, 0.5625, 1.0, 0.5625, 1.0, 0.5312, 1.0, 0.9375, 1.0, 0.9688, 1.0, 0.9688, 1.0, 0.9375, 1.0, 0.09375, 1.0, 0.125, 1.0, 0.125, 1.0, 0.09375, 1.0, 0.5, 1.0, 0.5312, 1.0, 0.5312, 1.0, 0.5, 1.0, 0.9062, 1.0, 0.9375, 1.0, 0.9375, 1.0, 0.9062, 1.0, 0.0625, 1.0, 0.09375, 1.0, 0.09375, 1.0, 0.0625, 1.0, 0.4688, 1.0, 0.5, 1.0, 0.5, 1.0, 0.4688, 1.0, 0.6875, 1.0, 0.7188, 1.0, 0.7188, 1.0, 0.6875, 1.0, 0.3438, 1.0, 0.375, 1.0, 0.375, 1.0, 0.3438, 1.0, 0.75, 1.0, 0.7812, 1.0, 0.7812, 1.0, 0.75, 1.0, 0.3125, 1.0, 0.3438, 1.0, 0.3438, 1.0, 0.3125, 1.0, 0.7188, 1.0, 0.75, 1.0, 0.75, 1.0, 0.7188, 1.0, 0.2812, 1.0, 0.3125, 1.0, 0.3125, 1.0, 0.2812, 1.0, 0.6875, 1.0, 0.7188, 1.0, 0.7188, 1.0, 0.6875, 1.0, 0.25, 1.0, 0.2812, 1.0, 0.2812, 1.0, 0.25, 1.0, 0.6562, 1.0, 0.6875, 1.0, 0.6875, 1.0, 0.6562, 1.0, 0.2188, 1.0, 0.25, 1.0, 0.25, 1.0, 0.2188, 1.0, 0.625, 1.0, 0.6562, 1.0, 0.6562, 1.0, 0.625, 1.0, 0.1875, 1.0, 0.2188, 1.0, 0.2188, 1.0, 0.1875, 1.0, 0.5938, 1.0, 0.625, 1.0, 0.625, 1.0, 0.5938, 1.0, 0.1562, 1.0, 0.1875, 1.0, 0.1875, 1.0, 0.1562, 1.0, 0.5625, 1.0, 0.5938, 1.0, 0.5938, 1.0, 0.5625, 1.0, 0.9688, 1.0, 1.0, 1.0, 1.0, 1.0, 0.9688, 1.0, 0.125, 1.0, 0.1562, 1.0, 0.1562, 1.0, 0.125, 1.0, 0.5312, 1.0, 0.5625, 1.0, 0.5625, 1.0, 0.5312, 1.0, 0.9375, 1.0, 0.9688, 1.0, 0.9688, 1.0, 0.9375, 1.0, 0.09375, 1.0, 0.125, 1.0, 0.125, 1.0, 0.09375, 1.0, 0.5, 1.0, 0.5312, 1.0, 0.5312, 1.0, 0.5, 1.0, 0.9062, 1.0, 0.9375, 1.0, 0.9375, 1.0, 0.9062, 1.0, 0.0625, 1.0, 0.09375, 1.0, 0.09375, 1.0, 0.0625, 1.0, 0.4688, 1.0, 0.5, 1.0, 0.5, 1.0, 0.4688, 1.0, 0.875, 1.0, 0.9062, 1.0, 0.9062, 1.0, 0.875, 1.0, 0.03125, 1.0, 0.0625, 1.0, 0.0625, 1.0, 0.03125, 1.0, 0.4375, 1.0, 0.4688, 1.0, 0.4688, 1.0, 0.4375, 1.0, 0.8438, 1.0, 0.875, 1.0, 0.875, 1.0, 0.8438, 1.0, 0.0, 1.0, 0.03125, 1.0, 0.03125, 1.0, 0.0, 1.0, 0.4062, 1.0, 0.4375, 1.0, 0.4375, 1.0, 0.4062, 1.0, 0.8125, 1.0, 0.8438, 1.0, 0.8438, 1.0, 0.8125, 1.0, 0.375, 1.0, 0.4062, 1.0, 0.4062, 1.0, 0.375, 1.0, 0.03411, 0.2929, 0.02988, 0.25, 0.02988, 0.25, 0.03411, 0.2929, 0.25, 1.0, 0.2812, 1.0, 0.2812, 1.0, 0.25, 1.0, 0.6562, 1.0, 0.6875, 1.0, 0.6875, 1.0, 0.6562, 1.0, 0.2188, 1.0, 0.25, 1.0, 0.25, 1.0, 0.2188, 1.0, 0.625, 1.0, 0.6562, 1.0, 0.6562, 1.0, 0.625, 1.0, 0.1875, 1.0, 0.2188, 1.0, 0.2188, 1.0, 0.1875, 1.0, 0.5938, 1.0, 0.625, 1.0, 0.625, 1.0, 0.5938, 1.0, 0.1562, 1.0, 0.1875, 1.0, 0.1875, 1.0, 0.1562, 1.0, 0.5625, 1.0, 0.5938, 1.0, 0.5938, 1.0, 0.5625, 1.0, 0.9688, 1.0, 1.0, 1.0, 1.0, 1.0, 0.9688, 1.0, 0.125, 1.0, 0.1562, 1.0, 0.1562, 1.0, 0.125, 1.0, 0.5312, 1.0, 0.5625, 1.0, 0.5625, 1.0, 0.5312, 1.0, 0.9375, 1.0, 0.9688, 1.0, 0.9688, 1.0, 0.9375, 1.0, 0.09375, 1.0, 0.125, 1.0, 0.125, 1.0, 0.09375, 1.0, 0.5, 1.0, 0.5312, 1.0, 0.5312, 1.0, 0.5, 1.0, 0.9062, 1.0, 0.9375, 1.0, 0.9375, 1.0, 0.9062, 1.0, 0.0625, 1.0, 0.09375, 1.0, 0.09375, 1.0, 0.0625, 1.0, 0.4688, 1.0, 0.5, 1.0, 0.5, 1.0, 0.4688, 1.0, 0.875, 1.0, 0.9062, 1.0, 0.9062, 1.0, 0.875, 1.0, 0.03125, 1.0, 0.0625, 1.0, 0.0625, 1.0, 0.03125, 1.0, 0.4375, 1.0, 0.4688, 1.0, 0.4688, 1.0, 0.4375, 1.0, 0.8438, 1.0, 0.875, 1.0, 0.875, 1.0, 0.8438, 1.0, 0.0, 1.0, 0.03125, 1.0, 0.03125, 1.0, 0.0, 1.0, 0.4062, 1.0, 0.4375, 1.0, 0.4375, 1.0, 0.4062, 1.0, 0.8125, 1.0, 0.8438, 1.0, 0.8438, 1.0, 0.8125, 1.0, 0.375, 1.0, 0.4062, 1.0, 0.4062, 1.0, 0.375, 1.0, 0.7812, 1.0, 0.8125, 1.0, 0.8125, 1.0, 0.7812, 1.0, 0.3438, 1.0, 0.375, 1.0, 0.375, 1.0, 0.3438, 1.0, 0.75, 1.0, 0.7812, 1.0, 0.7812, 1.0, 0.75, 1.0, 0.3125, 1.0, 0.3438, 1.0, 0.3438, 1.0, 0.3125, 1.0, 0.7188, 1.0, 0.75, 1.0, 0.75, 1.0, 0.7188, 1.0, 0.2812, 1.0, 0.3125, 1.0, 0.3125, 1.0, 0.2812, 1.0, 0.4688, 1.0, 0.5, 1.0, 0.5, 1.0, 0.4688, 1.0, 0.4688, 1.0, 0.5, 1.0, 0.5, 1.0, 0.4688, 1.0, 0.4688, 1.0, 0.5, 1.0, 0.5, 1.0, 0.4687, 1.0, 0.4688, 1.0, 0.5, 1.0, 0.5, 1.0, 0.4688, 1.0, 0.0625, 1.0, 0.09375, 1.0, 0.09375, 1.0, 0.0625, 1.0, 0.0625, 1.0, 0.09375, 1.0, 0.09375, 1.0, 0.0625, 1.0, 0.0625, 1.0, 0.09375, 1.0, 0.09375, 1.0, 0.0625, 1.0, 0.0625, 1.0, 0.09375, 1.0, 0.09375, 1.0, 0.0625, 1.0, 0.9062, 1.0, 0.9375, 1.0, 0.9375, 1.0, 0.9062, 1.0, 0.9062, 1.0, 0.9375, 1.0, 0.9375, 1.0, 0.9062, 1.0, 0.9063, 1.0, 0.9375, 1.0, 0.9375, 1.0, 0.9062, 1.0, 0.9062, 1.0, 0.9375, 1.0, 0.9375, 1.0, 0.9062, 1.0, 0.5, 1.0, 0.5312, 1.0, 0.5312, 1.0, 0.5, 1.0, 0.5, 1.0, 0.5312, 1.0, 0.5312, 1.0, 0.5, 1.0, 0.5, 1.0, 0.5312, 1.0, 0.5312, 1.0, 0.5, 1.0, 0.5, 1.0, 0.5312, 1.0, 0.5312, 1.0, 0.5, 1.0, 0.09375, 1.0, 0.125, 1.0, 0.125, 1.0, 0.09375, 1.0, 0.09375, 1.0, 0.125, 1.0, 0.125, 1.0, 0.09375, 1.0, 0.09375, 1.0, 0.125, 1.0, 0.125, 1.0, 0.09375, 1.0, 0.09375, 1.0, 0.125, 1.0, 0.125, 1.0, 0.09375, 1.0, 0.9375, 1.0, 0.9688, 1.0, 0.9688, 1.0, 0.9375, 1.0, 0.9375, 1.0, 0.9688, 1.0, 0.9688, 1.0, 0.9375, 1.0, 0.9375, 1.0, 0.9688, 1.0, 0.9688, 1.0, 0.9375, 1.0, 0.9375, 1.0, 0.9688, 1.0, 0.9688, 1.0, 0.9375, 1.0, 0.5312, 1.0, 0.5625, 1.0, 0.5625, 1.0, 0.5312, 1.0, 0.5312, 1.0, 0.5625, 1.0, 0.5625, 1.0, 0.5312, 1.0, 0.5312, 1.0, 0.5625, 1.0, 0.5625, 1.0, 0.5312, 1.0, 0.5312, 1.0, 0.5625, 1.0, 0.5625, 1.0, 0.5312, 1.0, 0.125, 1.0, 0.1562, 1.0, 0.1562, 1.0, 0.125, 1.0, 0.125, 1.0, 0.1562, 1.0, 0.1562, 1.0, 0.125, 1.0, 0.125, 1.0, 0.1562, 1.0, 0.1562, 1.0, 0.125, 1.0, 0.125, 1.0, 0.1562, 1.0, 0.1562, 1.0, 0.125, 1.0, 0.9688, 1.0, 1.0, 1.0, 1.0, 1.0, 0.9688, 1.0, 0.9688, 1.0, 1.0, 1.0, 1.0, 1.0, 0.9688, 1.0, 0.9688, 1.0, 1.0, 1.0, 1.0, 1.0, 0.9688, 1.0, 0.9688, 1.0, 1.0, 1.0, 1.0, 1.0, 0.9688, 1.0, 0.5625, 1.0, 0.5938, 1.0, 0.5938, 1.0, 0.5625, 1.0, 0.5625, 1.0, 0.5938, 1.0, 0.5938, 1.0, 0.5625, 1.0, 0.5625, 1.0, 0.5938, 1.0, 0.5938, 1.0, 0.5625, 1.0, 0.5625, 1.0, 0.5938, 1.0, 0.5938, 1.0, 0.5625, 1.0, 0.1562, 1.0, 0.1875, 1.0, 0.1875, 1.0, 0.1562, 1.0, 0.1562, 1.0, 0.1875, 1.0, 0.1875, 1.0, 0.1562, 1.0, 0.1562, 1.0, 0.1875, 1.0, 0.1875, 1.0, 0.1562, 1.0, 0.1562, 1.0, 0.1875, 1.0, 0.1875, 1.0, 0.1562, 1.0, 0.5938, 1.0, 0.625, 1.0, 0.625, 1.0, 0.5938, 1.0, 0.5938, 1.0, 0.625, 1.0, 0.625, 1.0, 0.5938, 1.0, 0.5938, 1.0, 0.625, 1.0, 0.625, 1.0, 0.5938, 1.0, 0.5938, 1.0, 0.625, 1.0, 0.625, 1.0, 0.5938, 1.0, 0.1875, 1.0, 0.2188, 1.0, 0.2188, 1.0, 0.1875, 1.0, 0.1875, 1.0, 0.2188, 1.0, 0.2188, 1.0, 0.1875, 1.0, 0.1875, 1.0, 0.2188, 1.0, 0.2188, 1.0, 0.1875, 1.0, 0.1875, 1.0, 0.2188, 1.0, 0.2188, 1.0, 0.1875, 1.0, 0.625, 1.0, 0.6562, 1.0, 0.6562, 1.0, 0.625, 1.0, 0.625, 1.0, 0.6562, 1.0, 0.6562, 1.0, 0.625, 1.0, 0.625, 1.0, 0.6562, 1.0, 0.6563, 1.0, 0.625, 1.0, 0.625, 1.0, 0.6563, 1.0, 0.6563, 1.0, 0.625, 1.0, 0.2188, 1.0, 0.25, 1.0, 0.25, 1.0, 0.2188, 1.0, 0.2188, 1.0, 0.25, 1.0, 0.25, 1.0, 0.2188, 1.0, 0.2188, 1.0, 0.25, 1.0, 0.25, 1.0, 0.2188, 1.0, 0.2188, 1.0, 0.25, 1.0, 0.25, 1.0, 0.2188, 1.0, 0.6562, 1.0, 0.6875, 1.0, 0.6875, 1.0, 0.6562, 1.0, 0.6562, 1.0, 0.6875, 1.0, 0.6875, 1.0, 0.6562, 1.0, 0.6562, 1.0, 0.6875, 1.0, 0.6875, 1.0, 0.6563, 1.0, 0.6563, 1.0, 0.6875, 1.0, 0.6875, 1.0, 0.6563, 1.0, 0.25, 1.0, 0.2812, 1.0, 0.2812, 1.0, 0.25, 1.0, 0.25, 1.0, 0.2812, 1.0, 0.2812, 1.0, 0.25, 1.0, 0.25, 1.0, 0.2812, 1.0, 0.2812, 1.0, 0.25, 1.0, 0.25, 1.0, 0.2812, 1.0, 0.2812, 1.0, 0.25, 1.0, 0.6875, 1.0, 0.7188, 1.0, 0.7188, 1.0, 0.6875, 1.0, 0.6875, 1.0, 0.7188, 1.0, 0.7188, 1.0, 0.6875, 1.0, 0.6875, 1.0, 0.7188, 1.0, 0.7188, 1.0, 0.6875, 1.0, 0.6875, 1.0, 0.7188, 1.0, 0.7188, 1.0, 0.6875, 1.0, 0.2812, 1.0, 0.3125, 1.0, 0.3125, 1.0, 0.2812, 1.0, 0.2812, 1.0, 0.3125, 1.0, 0.3125, 1.0, 0.2812, 1.0, 0.2812, 1.0, 0.3125, 1.0, 0.3125, 1.0, 0.2812, 1.0, 0.2812, 1.0, 0.3125, 1.0, 0.3125, 1.0, 0.2812, 1.0, 0.7188, 1.0, 0.75, 1.0, 0.75, 1.0, 0.7188, 1.0, 0.7188, 1.0, 0.75, 1.0, 0.75, 1.0, 0.7188, 1.0, 0.7188, 1.0, 0.75, 1.0, 0.75, 1.0, 0.7188, 1.0, 0.7188, 1.0, 0.75, 1.0, 0.75, 1.0, 0.7188, 1.0, 0.3125, 1.0, 0.3438, 1.0, 0.3438, 1.0, 0.3125, 1.0, 0.3125, 1.0, 0.3438, 1.0, 0.3438, 1.0, 0.3125, 1.0, 0.3125, 1.0, 0.3438, 1.0, 0.3438, 1.0, 0.3125, 1.0, 0.3125, 1.0, 0.3438, 1.0, 0.3438, 1.0, 0.3125, 1.0, 0.75, 1.0, 0.7812, 1.0, 0.7812, 1.0, 0.75, 1.0, 0.75, 1.0, 0.7812, 1.0, 0.7812, 1.0, 0.75, 1.0, 0.75, 1.0, 0.7813, 1.0, 0.7812, 1.0, 0.75, 1.0, 0.75, 1.0, 0.7812, 1.0, 0.7812, 1.0, 0.75, 1.0, 0.3438, 1.0, 0.375, 1.0, 0.375, 1.0, 0.3438, 1.0, 0.3438, 1.0, 0.375, 1.0, 0.375, 1.0, 0.3438, 1.0, 0.3438, 1.0, 0.375, 1.0, 0.375, 1.0, 0.3438, 1.0, 0.3438, 1.0, 0.375, 1.0, 0.375, 1.0, 0.3438, 1.0, 0.7812, 1.0, 0.8125, 1.0, 0.8125, 1.0, 0.7812, 1.0, 0.7812, 1.0, 0.8125, 1.0, 0.8125, 1.0, 0.7812, 1.0, 0.7813, 1.0, 0.8125, 1.0, 0.8125, 1.0, 0.7812, 1.0, 0.7812, 1.0, 0.8125, 1.0, 0.8125, 1.0, 0.7812, 1.0, 0.375, 1.0, 0.4062, 1.0, 0.4062, 1.0, 0.375, 1.0, 0.375, 1.0, 0.4062, 1.0, 0.4062, 1.0, 0.375, 1.0, 0.375, 1.0, 0.4063, 1.0, 0.4063, 1.0, 0.375, 1.0, 0.375, 1.0, 0.4063, 1.0, 0.4063, 1.0, 0.375, 1.0, 0.8125, 1.0, 0.8438, 1.0, 0.8438, 1.0, 0.8125, 1.0, 0.8125, 1.0, 0.8438, 1.0, 0.8437, 1.0, 0.8125, 1.0, 0.8125, 1.0, 0.8438, 1.0, 0.8438, 1.0, 0.8125, 1.0, 0.8125, 1.0, 0.8438, 1.0, 0.8438, 1.0, 0.8125, 1.0, 0.4062, 1.0, 0.4375, 1.0, 0.4375, 1.0, 0.4062, 1.0, 0.4062, 1.0, 0.4375, 1.0, 0.4375, 1.0, 0.4062, 1.0, 0.4063, 1.0, 0.4375, 1.0, 0.4375, 1.0, 0.4063, 1.0, 0.4063, 1.0, 0.4375, 1.0, 0.4375, 1.0, 0.4063, 1.0, 0.0, 1.0, 0.03125, 1.0, 0.03125, 1.0, 0.0, 1.0, 0.0, 1.0, 0.03125, 1.0, 0.03125, 1.0, 0.0, 1.0, 0.0, 1.0, 0.03125, 1.0, 0.03125, 1.0, 0.0, 1.0, 0.0, 1.0, 0.03125, 1.0, 0.03125, 1.0, 0.0, 1.0, 0.8438, 1.0, 0.875, 1.0, 0.875, 1.0, 0.8438, 1.0, 0.8438, 1.0, 0.875, 1.0, 0.875, 1.0, 0.8437, 1.0, 0.8438, 1.0, 0.875, 1.0, 0.875, 1.0, 0.8438, 1.0, 0.8438, 1.0, 0.875, 1.0, 0.875, 1.0, 0.8438, 1.0, 0.4375, 1.0, 0.4688, 1.0, 0.4688, 1.0, 0.4375, 1.0, 0.4375, 1.0, 0.4688, 1.0, 0.4688, 1.0, 0.4375, 1.0, 0.4375, 1.0, 0.4688, 1.0, 0.4687, 1.0, 0.4375, 1.0, 0.4375, 1.0, 0.4688, 1.0, 0.4688, 1.0, 0.4375, 1.0, 0.03125, 1.0, 0.0625, 1.0, 0.0625, 1.0, 0.03125, 1.0, 0.03125, 1.0, 0.0625, 1.0, 0.0625, 1.0, 0.03125, 1.0, 0.03125, 1.0, 0.0625, 1.0, 0.0625, 1.0, 0.03125, 1.0, 0.03125, 1.0, 0.0625, 1.0, 0.0625, 1.0, 0.03125, 1.0, 0.875, 1.0, 0.9062, 1.0, 0.9062, 1.0, 0.875, 1.0, 0.875, 1.0, 0.9062, 1.0, 0.9062, 1.0, 0.875, 1.0, 0.875, 1.0, 0.9063, 1.0, 0.9062, 1.0, 0.875, 1.0, 0.875, 1.0, 0.9062, 1.0, 0.9062, 1.0, 0.875, 1.0, 0.875, 1.0, 0.9062, 1.0, 0.9062, 1.0, 0.875, 1.0, 0.03125, 1.0, 0.0625, 1.0, 0.0625, 1.0, 0.03125, 1.0, 0.4375, 1.0, 0.4687, 1.0, 0.4688, 1.0, 0.4375, 1.0, 0.8438, 1.0, 0.875, 1.0, 0.875, 1.0, 0.8438, 1.0, 0.0, 1.0, 0.03125, 1.0, 0.03125, 1.0, 0.0, 1.0, 0.4063, 1.0, 0.4375, 1.0, 0.4375, 1.0, 0.4063, 1.0, 0.8125, 1.0, 0.8438, 1.0, 0.8438, 1.0, 0.8125, 1.0, 0.375, 1.0, 0.4063, 1.0, 0.4063, 1.0, 0.375, 1.0, 0.7812, 1.0, 0.8125, 1.0, 0.8125, 1.0, 0.7812, 1.0, 0.3438, 1.0, 0.375, 1.0, 0.375, 1.0, 0.3438, 1.0, 0.75, 1.0, 0.7812, 1.0, 0.7812, 1.0, 0.75, 1.0, 0.3125, 1.0, 0.3438, 1.0, 0.3438, 1.0, 0.3125, 1.0, 0.7188, 1.0, 0.75, 1.0, 0.75, 1.0, 0.7188, 1.0, 0.2812, 1.0, 0.3125, 1.0, 0.3125, 1.0, 0.2812, 1.0, 0.6875, 1.0, 0.7188, 1.0, 0.7188, 1.0, 0.6875, 1.0, 0.25, 1.0, 0.2812, 1.0, 0.2812, 1.0, 0.25, 1.0, 0.6563, 1.0, 0.6875, 1.0, 0.6875, 1.0, 0.6563, 1.0, 0.2188, 1.0, 0.25, 1.0, 0.25, 1.0, 0.2188, 1.0, 0.625, 1.0, 0.6563, 1.0, 0.6563, 1.0, 0.625, 1.0, 0.1875, 1.0, 0.2188, 1.0, 0.2188, 1.0, 0.1875, 1.0, 0.5938, 1.0, 0.625, 1.0, 0.625, 1.0, 0.5938, 1.0, 0.1562, 1.0, 0.1875, 1.0, 0.1875, 1.0, 0.1562, 1.0, 0.5625, 1.0, 0.5938, 1.0, 0.5938, 1.0, 0.5625, 1.0, 0.9688, 1.0, 1.0, 1.0, 1.0, 1.0, 0.9688, 1.0, 0.125, 1.0, 0.1562, 1.0, 0.1562, 1.0, 0.125, 1.0, 0.5312, 1.0, 0.5625, 1.0, 0.5625, 1.0, 0.5312, 1.0, 0.9375, 1.0, 0.9688, 1.0, 0.9688, 1.0, 0.9375, 1.0, 0.09375, 1.0, 0.125, 1.0, 0.125, 1.0, 0.09375, 1.0, 0.5, 1.0, 0.5312, 1.0, 0.5312, 1.0, 0.5, 1.0, 0.9062, 1.0, 0.9375, 1.0, 0.9375, 1.0, 0.9062, 1.0, 0.0625, 1.0, 0.09375, 1.0, 0.09375, 1.0, 0.0625, 1.0, 0.4687, 1.0, 0.5, 1.0, 0.5, 1.0, 0.4688, 1.0, 0.875, 1.0, 0.9062, 1.0, 0.9063, 1.0, 0.875, 1.0, 0.03125, 1.0, 0.0625, 1.0, 0.0625, 1.0, 0.03125, 1.0, 0.4375, 1.0, 0.4688, 1.0, 0.4688, 1.0, 0.4375, 1.0, 0.8437, 1.0, 0.875, 1.0, 0.875, 1.0, 0.8438, 1.0, 0.0, 1.0, 0.03125, 1.0, 0.03125, 1.0, 0.0, 1.0, 0.4062, 1.0, 0.4375, 1.0, 0.4375, 1.0, 0.4063, 1.0, 0.8125, 1.0, 0.8437, 1.0, 0.8438, 1.0, 0.8125, 1.0, 0.375, 1.0, 0.4062, 1.0, 0.4063, 1.0, 0.375, 1.0, 0.7812, 1.0, 0.8125, 1.0, 0.8125, 1.0, 0.7813, 1.0, 0.3438, 1.0, 0.375, 1.0, 0.375, 1.0, 0.3438, 1.0, 0.75, 1.0, 0.7812, 1.0, 0.7813, 1.0, 0.75, 1.0, 0.3125, 1.0, 0.3438, 1.0, 0.3438, 1.0, 0.3125, 1.0, 0.7188, 1.0, 0.75, 1.0, 0.75, 1.0, 0.7188, 1.0, 0.2812, 1.0, 0.3125, 1.0, 0.3125, 1.0, 0.2812, 1.0, 0.6875, 1.0, 0.7188, 1.0, 0.7188, 1.0, 0.6875, 1.0, 0.25, 1.0, 0.2812, 1.0, 0.2812, 1.0, 0.25, 1.0, 0.6562, 1.0, 0.6875, 1.0, 0.6875, 1.0, 0.6562, 1.0, 0.2188, 1.0, 0.25, 1.0, 0.25, 1.0, 0.2188, 1.0, 0.625, 1.0, 0.6562, 1.0, 0.6562, 1.0, 0.625, 1.0, 0.1875, 1.0, 0.2188, 1.0, 0.2188, 1.0, 0.1875, 1.0, 0.5938, 1.0, 0.625, 1.0, 0.625, 1.0, 0.5938, 1.0, 0.1562, 1.0, 0.1875, 1.0, 0.1875, 1.0, 0.1562, 1.0, 0.5625, 1.0, 0.5938, 1.0, 0.5938, 1.0, 0.5625, 1.0, 0.9688, 1.0, 1.0, 1.0, 1.0, 1.0, 0.9688, 1.0, 0.125, 1.0, 0.1562, 1.0, 0.1562, 1.0, 0.125, 1.0, 0.5312, 1.0, 0.5625, 1.0, 0.5625, 1.0, 0.5312, 1.0, 0.9375, 1.0, 0.9688, 1.0, 0.9688, 1.0, 0.9375, 1.0, 0.09375, 1.0, 0.125, 1.0, 0.125, 1.0, 0.09375, 1.0, 0.5, 1.0, 0.5312, 1.0, 0.5312, 1.0, 0.5, 1.0, 0.9062, 1.0, 0.9375, 1.0, 0.9375, 1.0, 0.9063, 1.0, 0.0625, 1.0, 0.09375, 1.0, 0.09375, 1.0, 0.0625, 1.0, 0.4688, 1.0, 0.5, 1.0, 0.5, 1.0, 0.4688, 1.0, 0.25, 0.4701, 0.2929, 0.4659, 0.2968, 0.4854, 0.25, 0.49, 0.2929, 0.4659, 0.3342, 0.4534, 0.3418, 0.4717, 0.2968, 0.4854, 0.3342, 0.4534, 0.3723, 0.433, 0.3833, 0.4496, 0.3418, 0.4717, 0.3723, 0.433, 0.4056, 0.4056, 0.4197, 0.4197, 0.3833, 0.4496, 0.4056, 0.4056, 0.433, 0.3723, 0.4496, 0.3833, 0.4197, 0.4197, 0.433, 0.3723, 0.4534, 0.3342, 0.4717, 0.3418, 0.4496, 0.3833, 0.4534, 0.3342, 0.4659, 0.2929, 0.4854, 0.2968, 0.4717, 0.3418, 0.4659, 0.2929, 0.4701, 0.25, 0.49, 0.25, 0.4854, 0.2968, 0.4701, 0.25, 0.4659, 0.2071, 0.4854, 0.2032, 0.49, 0.25, 0.4659, 0.2071, 0.4534, 0.1658, 0.4717, 0.1582, 0.4854, 0.2032, 0.4534, 0.1658, 0.433, 0.1277, 0.4496, 0.1167, 0.4717, 0.1582, 0.433, 0.1277, 0.4056, 0.09435, 0.4197, 0.08029, 0.4496, 0.1167, 0.4056, 0.09435, 0.3723, 0.06698, 0.3833, 0.05045, 0.4197, 0.08029, 0.3723, 0.06698, 0.3342, 0.04664, 0.3418, 0.02827, 0.3833, 0.05045, 0.3342, 0.04664, 0.2929, 0.03411, 0.2968, 0.01461, 0.3418, 0.02827, 0.2929, 0.03411, 0.25, 0.02988, 0.25, 0.01, 0.2968, 0.01461, 0.25, 0.02988, 0.2071, 0.03411, 0.2032, 0.01461, 0.25, 0.01, 0.2071, 0.03411, 0.1658, 0.04664, 0.1582, 0.02827, 0.2032, 0.01461, 0.1658, 0.04664, 0.1277, 0.06698, 0.1167, 0.05045, 0.1582, 0.02827, 0.1277, 0.06698, 0.09435, 0.09435, 0.08029, 0.08029, 0.1167, 0.05045, 0.09435, 0.09435, 0.06698, 0.1277, 0.05045, 0.1167, 0.08029, 0.08029, 0.06698, 0.1277, 0.04664, 0.1658, 0.02827, 0.1582, 0.05045, 0.1167, 0.04664, 0.1658, 0.03411, 0.2071, 0.01461, 0.2032, 0.02827, 0.1582, 0.03411, 0.2071, 0.02988, 0.25, 0.01, 0.25, 0.01461, 0.2032, 0.02988, 0.25, 0.03411, 0.2929, 0.01461, 0.2968, 0.01, 0.25, 0.03411, 0.2929, 0.04664, 0.3342, 0.02827, 0.3418, 0.01461, 0.2968, 0.04664, 0.3342, 0.06698, 0.3723, 0.05045, 0.3833, 0.02827, 0.3418, 0.06698, 0.3723, 0.09435, 0.4056, 0.08029, 0.4197, 0.05045, 0.3833, 0.09435, 0.4056, 0.1277, 0.433, 0.1167, 0.4496, 0.08029, 0.4197, 0.1277, 0.433, 0.1658, 0.4534, 0.1582, 0.4717, 0.1167, 0.4496, 0.1658, 0.4534, 0.2071, 0.4659, 0.2032, 0.4854, 0.1582, 0.4717, 0.2071, 0.4659, 0.25, 0.4701, 0.25, 0.49, 0.2032, 0.4854, 0.2929, 0.4659, 0.25, 0.4701, 0.2071, 0.4659, 0.1658, 0.4534, 0.1277, 0.433, 0.09435, 0.4056, 0.06698, 0.3723, 0.04664, 0.3342, 0.03411, 0.2929, 0.02988, 0.25, 0.03411, 0.2071, 0.04664, 0.1658, 0.06698, 0.1277, 0.09435, 0.09435, 0.1277, 0.06698, 0.1658, 0.04664, 0.2071, 0.03411, 0.25, 0.02988, 0.2929, 0.03411, 0.3342, 0.04664, 0.3723, 0.06698, 0.4056, 0.09435, 0.433, 0.1277, 0.4534, 0.1658, 0.4659, 0.2071, 0.4701, 0.25, 0.4659, 0.2929, 0.4534, 0.3342, 0.433, 0.3723, 0.4056, 0.4056, 0.3723, 0.433, 0.3342, 0.4534, 0.4056, 0.09435, 0.433, 0.1277, 0.433, 0.1277, 0.4056, 0.09435, 0.04664, 0.3342, 0.03411, 0.2929, 0.03411, 0.2929, 0.04664, 0.3342, 0.3723, 0.06698, 0.4056, 0.09435, 0.4056, 0.09435, 0.3723, 0.06698, 0.06698, 0.3723, 0.04664, 0.3342, 0.04664, 0.3342, 0.06698, 0.3723, 0.3342, 0.04664, 0.3723, 0.06698, 0.3723, 0.06698, 0.3342, 0.04664, 0.2929, 0.4659, 0.25, 0.4701, 0.25, 0.4701, 0.2929, 0.4659, 0.09435, 0.4056, 0.06698, 0.3723, 0.06698, 0.3723, 0.09435, 0.4056, 0.2929, 0.03411, 0.3342, 0.04664, 0.3342, 0.04664, 0.2929, 0.03411, 0.3342, 0.4534, 0.2929, 0.4659, 0.2929, 0.4659, 0.3342, 0.4534, 0.1277, 0.433, 0.09435, 0.4056, 0.09435, 0.4056, 0.1277, 0.433, 0.25, 0.02988, 0.2929, 0.03411, 0.2929, 0.03411, 0.25, 0.02988, 0.3723, 0.433, 0.3342, 0.4534, 0.3342, 0.4534, 0.3723, 0.433, 0.1658, 0.4534, 0.1277, 0.433, 0.1277, 0.433, 0.1658, 0.4534, 0.2071, 0.03411, 0.25, 0.02988, 0.25, 0.02988, 0.2071, 0.03411, 0.4056, 0.4056, 0.3723, 0.433, 0.3723, 0.433, 0.4056, 0.4056, 0.2071, 0.4659, 0.1658, 0.4534, 0.1658, 0.4534, 0.2071, 0.4659, 0.1658, 0.04664, 0.2071, 0.03411, 0.2071, 0.03411, 0.1658, 0.04664, 0.433, 0.3723, 0.4056, 0.4056, 0.4056, 0.4056, 0.433, 0.3723, 0.25, 0.4701, 0.2071, 0.4659, 0.2071, 0.4659, 0.25, 0.4701, 0.1277, 0.06698, 0.1658, 0.04664, 0.1658, 0.04664, 0.1277, 0.06698, 0.4534, 0.3342, 0.433, 0.3723, 0.433, 0.3723, 0.4534, 0.3342, 0.09435, 0.09435, 0.1277, 0.06698, 0.1277, 0.06698, 0.09435, 0.09435, 0.4659, 0.2929, 0.4534, 0.3342, 0.4534, 0.3342, 0.4659, 0.2929, 0.06698, 0.1277, 0.09435, 0.09435, 0.09435, 0.09435, 0.06698, 0.1277, 0.4701, 0.25, 0.4659, 0.2929, 0.4659, 0.2929, 0.4701, 0.25, 0.04664, 0.1658, 0.06698, 0.1277, 0.06698, 0.1277, 0.04664, 0.1658, 0.4659, 0.2071, 0.4701, 0.25, 0.4701, 0.25, 0.4659, 0.2071, 0.03411, 0.2071, 0.04664, 0.1658, 0.04664, 0.1658, 0.03411, 0.2071, 0.4534, 0.1658, 0.4659, 0.2071, 0.4659, 0.2071, 0.4534, 0.1658, 0.02988, 0.25, 0.03411, 0.2071, 0.03411, 0.2071, 0.02988, 0.25, 0.433, 0.1277, 0.4534, 0.1658, 0.4534, 0.1658, 0.433, 0.1277])
me_cylinder_001.materials.append(mat_tint)
me_cylinder_001.materials.append(mat_label)
me_cylinder_001.materials.append(mat_additional)
me_cylinder_001.materials.append(mat_main)
me_cylinder_001.use_remesh_fix_poles = True
me_cylinder_001.use_remesh_preserve_attributes = False
me_cylinder_001.use_mirror_vertex_groups = False
me_cylinder_001.update()

# ---- objects
ob_cylinder = bpy.data.objects.new('Cylinder', me_cylinder_001)

# ---- transforms, parenting, visibility, modifiers, constraints
ob_cylinder.location = (0.0, 0.0, 0.0)
ob_cylinder.rotation_euler = (0.0, -0.0, -3.142)
ob_cylinder.lineart.crease_threshold = 0.0

# ---- collection membership
col_collection.objects.link(ob_cylinder)

# ---- scene / render settings (as saved in the file)
scene.frame_start = 1; scene.frame_end = 250; scene.frame_set(1)
scene.render.engine = 'CYCLES'
scene.cycles.use_denoising = False
scene.cycles.samples = 128
scene.cycles.sampling_pattern = 'TABULATED_SOBOL'
scene.cycles.use_adaptive_sampling = False
scene.cycles.use_light_tree = False
scene.view_settings.view_transform = 'Filmic'
bpy.context.view_layer.update()

# ---- added for rendering (the .blend has no active camera and no usable light): camera, sun
cam_auto = bpy.data.cameras.new('AutoCamera')
cam_auto.lens = 50.0
cam_auto.sensor_width = 36.0
cam_auto.clip_end = 1000.0
ob_auto_camera = bpy.data.objects.new('AutoCamera', cam_auto)
scene.collection.objects.link(ob_auto_camera)
ob_auto_camera.location = (3.81264, -4.57517, 4.54974)
ob_auto_camera.rotation_euler = (1.09748, -7.21219e-08, 0.694738)
scene.camera = ob_auto_camera
light_auto_sun = bpy.data.lights.new('AutoSun', 'SUN')
light_auto_sun.energy = 3.0
light_auto_sun.angle = 0.0523599
ob_auto_sun = bpy.data.objects.new('AutoSun', light_auto_sun)
scene.collection.objects.link(ob_auto_sun)
ob_auto_sun.rotation_euler = (0.872665, 0.174533, 0.523599)
bpy.context.view_layer.update()
